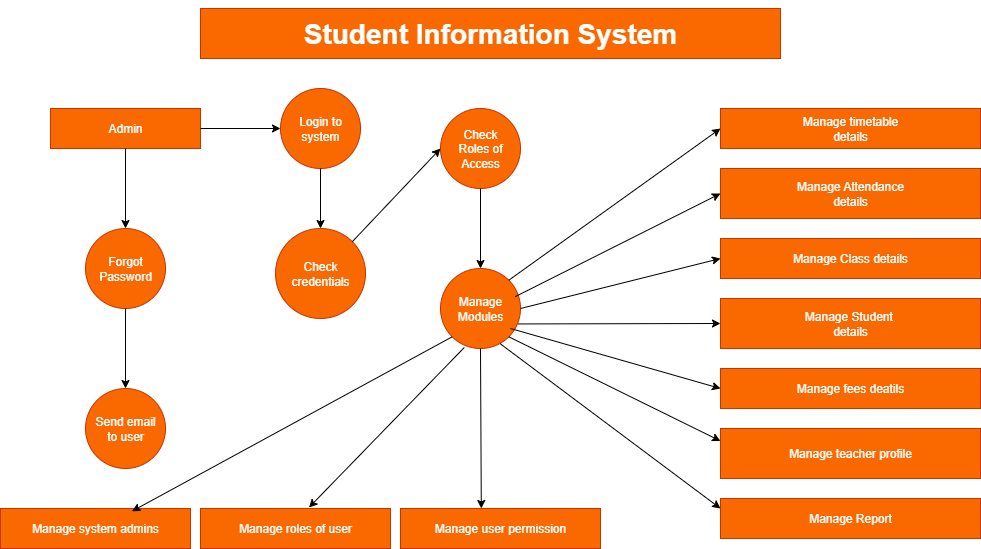

The diagram above was exported from draw.io. Its source (the exported page's mxGraphModel, read from the mxfile embedded in the PNG):
<mxGraphModel dx="2076" dy="661" grid="1" gridSize="10" guides="1" tooltips="1" connect="1" arrows="1" fold="1" page="1" pageScale="1" pageWidth="850" pageHeight="1100" math="0" shadow="0">
  <root>
    <mxCell id="0" />
    <mxCell id="1" parent="0" />
    <mxCell id="ka1DnjL0QtUm-MuIa7x0-1" value="&lt;h1&gt;&lt;font style=&quot;font-size: 28px; color: rgb(255, 255, 255);&quot;&gt;Student Information System&lt;/font&gt;&lt;/h1&gt;" style="rounded=0;whiteSpace=wrap;html=1;fillColor=#fa6800;fontColor=#000000;strokeColor=#C73500;" vertex="1" parent="1">
      <mxGeometry x="160" y="20" width="580" height="50" as="geometry" />
    </mxCell>
    <mxCell id="ka1DnjL0QtUm-MuIa7x0-2" value="&lt;font style=&quot;color: rgb(255, 255, 255);&quot;&gt;Admin&lt;/font&gt;" style="rounded=0;whiteSpace=wrap;html=1;fillColor=#fa6800;fontColor=#000000;strokeColor=#C73500;" vertex="1" parent="1">
      <mxGeometry x="10" y="120" width="150" height="40" as="geometry" />
    </mxCell>
    <mxCell id="ka1DnjL0QtUm-MuIa7x0-3" value="" style="endArrow=classic;html=1;rounded=0;exitX=0.5;exitY=1;exitDx=0;exitDy=0;" edge="1" parent="1" source="ka1DnjL0QtUm-MuIa7x0-2">
      <mxGeometry width="50" height="50" relative="1" as="geometry">
        <mxPoint x="80" y="200" as="sourcePoint" />
        <mxPoint x="85" y="240" as="targetPoint" />
      </mxGeometry>
    </mxCell>
    <mxCell id="ka1DnjL0QtUm-MuIa7x0-5" value="&lt;font style=&quot;color: rgb(255, 255, 255);&quot;&gt;Forgot&lt;/font&gt;&lt;div&gt;&lt;font style=&quot;color: rgb(255, 255, 255);&quot;&gt;Password&lt;/font&gt;&lt;/div&gt;" style="ellipse;whiteSpace=wrap;html=1;aspect=fixed;fillColor=#fa6800;fontColor=#000000;strokeColor=#C73500;" vertex="1" parent="1">
      <mxGeometry x="45" y="240" width="80" height="80" as="geometry" />
    </mxCell>
    <mxCell id="ka1DnjL0QtUm-MuIa7x0-6" value="" style="endArrow=classic;html=1;rounded=0;exitX=0.5;exitY=1;exitDx=0;exitDy=0;" edge="1" parent="1" source="ka1DnjL0QtUm-MuIa7x0-5">
      <mxGeometry width="50" height="50" relative="1" as="geometry">
        <mxPoint x="280" y="320" as="sourcePoint" />
        <mxPoint x="85" y="400" as="targetPoint" />
      </mxGeometry>
    </mxCell>
    <mxCell id="ka1DnjL0QtUm-MuIa7x0-8" value="&lt;font style=&quot;color: rgb(255, 255, 255);&quot;&gt;Send email&lt;/font&gt;&lt;div&gt;&lt;font style=&quot;color: rgb(255, 255, 255);&quot;&gt;to user&lt;/font&gt;&lt;/div&gt;" style="ellipse;whiteSpace=wrap;html=1;aspect=fixed;fillColor=#fa6800;fontColor=#000000;strokeColor=#C73500;" vertex="1" parent="1">
      <mxGeometry x="45" y="400" width="80" height="80" as="geometry" />
    </mxCell>
    <mxCell id="ka1DnjL0QtUm-MuIa7x0-9" value="" style="endArrow=classic;html=1;rounded=0;exitX=1;exitY=0.5;exitDx=0;exitDy=0;" edge="1" parent="1" source="ka1DnjL0QtUm-MuIa7x0-2">
      <mxGeometry width="50" height="50" relative="1" as="geometry">
        <mxPoint x="280" y="320" as="sourcePoint" />
        <mxPoint x="240" y="140" as="targetPoint" />
      </mxGeometry>
    </mxCell>
    <mxCell id="ka1DnjL0QtUm-MuIa7x0-10" value="&lt;font style=&quot;color: rgb(255, 255, 255);&quot;&gt;Login to&lt;/font&gt;&lt;div&gt;&lt;font style=&quot;color: rgb(255, 255, 255);&quot;&gt;system&lt;/font&gt;&lt;/div&gt;" style="ellipse;whiteSpace=wrap;html=1;aspect=fixed;fillColor=#fa6800;fontColor=#000000;strokeColor=#C73500;" vertex="1" parent="1">
      <mxGeometry x="240" y="100" width="80" height="80" as="geometry" />
    </mxCell>
    <mxCell id="ka1DnjL0QtUm-MuIa7x0-11" value="" style="endArrow=classic;html=1;rounded=0;exitX=0.5;exitY=1;exitDx=0;exitDy=0;" edge="1" parent="1" source="ka1DnjL0QtUm-MuIa7x0-10">
      <mxGeometry width="50" height="50" relative="1" as="geometry">
        <mxPoint x="290" y="330" as="sourcePoint" />
        <mxPoint x="280" y="240" as="targetPoint" />
      </mxGeometry>
    </mxCell>
    <mxCell id="ka1DnjL0QtUm-MuIa7x0-12" value="&lt;font style=&quot;color: rgb(255, 255, 255);&quot;&gt;Check&lt;/font&gt;&lt;div&gt;&lt;font style=&quot;color: rgb(255, 255, 255);&quot;&gt;credentials&lt;/font&gt;&lt;/div&gt;" style="ellipse;whiteSpace=wrap;html=1;aspect=fixed;fillColor=#fa6800;fontColor=#000000;strokeColor=#C73500;" vertex="1" parent="1">
      <mxGeometry x="235" y="240" width="90" height="90" as="geometry" />
    </mxCell>
    <mxCell id="ka1DnjL0QtUm-MuIa7x0-15" value="" style="endArrow=classic;html=1;rounded=0;exitX=1;exitY=0;exitDx=0;exitDy=0;" edge="1" parent="1" source="ka1DnjL0QtUm-MuIa7x0-12">
      <mxGeometry width="50" height="50" relative="1" as="geometry">
        <mxPoint x="290" y="380" as="sourcePoint" />
        <mxPoint x="400" y="160" as="targetPoint" />
      </mxGeometry>
    </mxCell>
    <mxCell id="ka1DnjL0QtUm-MuIa7x0-16" value="&lt;font style=&quot;color: rgb(255, 255, 255);&quot;&gt;Check&lt;/font&gt;&lt;div&gt;&lt;font style=&quot;color: rgb(255, 255, 255);&quot;&gt;Roles of&lt;/font&gt;&lt;/div&gt;&lt;div&gt;&lt;font style=&quot;color: rgb(255, 255, 255);&quot;&gt;Access&lt;/font&gt;&lt;/div&gt;" style="ellipse;whiteSpace=wrap;html=1;aspect=fixed;fillColor=#fa6800;fontColor=#000000;strokeColor=#C73500;" vertex="1" parent="1">
      <mxGeometry x="400" y="120" width="80" height="80" as="geometry" />
    </mxCell>
    <mxCell id="ka1DnjL0QtUm-MuIa7x0-17" value="" style="endArrow=classic;html=1;rounded=0;exitX=0.5;exitY=1;exitDx=0;exitDy=0;" edge="1" parent="1" source="ka1DnjL0QtUm-MuIa7x0-16">
      <mxGeometry width="50" height="50" relative="1" as="geometry">
        <mxPoint x="270" y="410" as="sourcePoint" />
        <mxPoint x="440" y="280" as="targetPoint" />
      </mxGeometry>
    </mxCell>
    <mxCell id="ka1DnjL0QtUm-MuIa7x0-19" value="&lt;font style=&quot;color: rgb(255, 255, 255);&quot;&gt;Manage&lt;/font&gt;&lt;div&gt;&lt;font style=&quot;color: rgb(255, 255, 255);&quot;&gt;Modules&lt;/font&gt;&lt;/div&gt;" style="ellipse;whiteSpace=wrap;html=1;aspect=fixed;fillColor=#fa6800;fontColor=#000000;strokeColor=#C73500;" vertex="1" parent="1">
      <mxGeometry x="400" y="280" width="80" height="80" as="geometry" />
    </mxCell>
    <mxCell id="ka1DnjL0QtUm-MuIa7x0-20" value="&lt;font style=&quot;color: rgb(255, 255, 255);&quot;&gt;Manage timetable&lt;/font&gt;&lt;div&gt;&lt;font style=&quot;color: rgb(255, 255, 255);&quot;&gt;details&lt;/font&gt;&lt;/div&gt;" style="rounded=0;whiteSpace=wrap;html=1;fillColor=#fa6800;fontColor=#000000;strokeColor=#C73500;" vertex="1" parent="1">
      <mxGeometry x="680" y="120" width="260" height="40" as="geometry" />
    </mxCell>
    <mxCell id="ka1DnjL0QtUm-MuIa7x0-21" value="&lt;font style=&quot;color: rgb(255, 255, 255);&quot;&gt;Manage Attendance&lt;/font&gt;&lt;div&gt;&lt;font style=&quot;color: rgb(255, 255, 255);&quot;&gt;details&lt;/font&gt;&lt;/div&gt;" style="rounded=0;whiteSpace=wrap;html=1;fillColor=#fa6800;fontColor=#000000;strokeColor=#C73500;" vertex="1" parent="1">
      <mxGeometry x="680" y="180" width="260" height="50" as="geometry" />
    </mxCell>
    <mxCell id="ka1DnjL0QtUm-MuIa7x0-22" value="&lt;font style=&quot;color: rgb(255, 255, 255);&quot;&gt;Manage Class details&lt;/font&gt;" style="rounded=0;whiteSpace=wrap;html=1;fillColor=#fa6800;fontColor=#000000;strokeColor=#C73500;" vertex="1" parent="1">
      <mxGeometry x="680" y="250" width="260" height="40" as="geometry" />
    </mxCell>
    <mxCell id="ka1DnjL0QtUm-MuIa7x0-24" value="&lt;font style=&quot;color: rgb(255, 255, 255);&quot;&gt;Manage Student&amp;nbsp;&lt;/font&gt;&lt;div&gt;&lt;font style=&quot;color: rgb(255, 255, 255);&quot;&gt;details&lt;/font&gt;&lt;/div&gt;" style="rounded=0;whiteSpace=wrap;html=1;fillColor=#fa6800;fontColor=#000000;strokeColor=#C73500;" vertex="1" parent="1">
      <mxGeometry x="680" y="310" width="260" height="50" as="geometry" />
    </mxCell>
    <mxCell id="ka1DnjL0QtUm-MuIa7x0-26" value="&lt;font style=&quot;color: rgb(255, 255, 255);&quot;&gt;Manage fees deatils&lt;/font&gt;" style="rounded=0;whiteSpace=wrap;html=1;fillColor=#fa6800;fontColor=#000000;strokeColor=#C73500;" vertex="1" parent="1">
      <mxGeometry x="680" y="380" width="260" height="40" as="geometry" />
    </mxCell>
    <mxCell id="ka1DnjL0QtUm-MuIa7x0-27" value="&lt;font style=&quot;color: rgb(255, 255, 255);&quot;&gt;Manage teacher profile&lt;/font&gt;" style="rounded=0;whiteSpace=wrap;html=1;fillColor=#fa6800;fontColor=#000000;strokeColor=#C73500;" vertex="1" parent="1">
      <mxGeometry x="680" y="440" width="260" height="50" as="geometry" />
    </mxCell>
    <mxCell id="ka1DnjL0QtUm-MuIa7x0-28" value="&lt;font style=&quot;color: rgb(255, 255, 255);&quot;&gt;Manage Report&lt;/font&gt;" style="rounded=0;whiteSpace=wrap;html=1;fillColor=#fa6800;fontColor=#000000;strokeColor=#C73500;" vertex="1" parent="1">
      <mxGeometry x="680" y="510" width="260" height="40" as="geometry" />
    </mxCell>
    <mxCell id="ka1DnjL0QtUm-MuIa7x0-31" value="" style="endArrow=classic;html=1;rounded=0;exitX=1;exitY=0;exitDx=0;exitDy=0;entryX=0;entryY=0.5;entryDx=0;entryDy=0;" edge="1" parent="1" source="ka1DnjL0QtUm-MuIa7x0-19" target="ka1DnjL0QtUm-MuIa7x0-20">
      <mxGeometry width="50" height="50" relative="1" as="geometry">
        <mxPoint x="400" y="380" as="sourcePoint" />
        <mxPoint x="450" y="330" as="targetPoint" />
      </mxGeometry>
    </mxCell>
    <mxCell id="ka1DnjL0QtUm-MuIa7x0-33" value="" style="endArrow=classic;html=1;rounded=0;exitX=0.934;exitY=0.352;exitDx=0;exitDy=0;exitPerimeter=0;entryX=0;entryY=0.5;entryDx=0;entryDy=0;" edge="1" parent="1" source="ka1DnjL0QtUm-MuIa7x0-19" target="ka1DnjL0QtUm-MuIa7x0-21">
      <mxGeometry width="50" height="50" relative="1" as="geometry">
        <mxPoint x="400" y="380" as="sourcePoint" />
        <mxPoint x="450" y="330" as="targetPoint" />
      </mxGeometry>
    </mxCell>
    <mxCell id="ka1DnjL0QtUm-MuIa7x0-34" value="" style="endArrow=classic;html=1;rounded=0;exitX=1;exitY=0.5;exitDx=0;exitDy=0;entryX=0;entryY=0.5;entryDx=0;entryDy=0;" edge="1" parent="1" source="ka1DnjL0QtUm-MuIa7x0-19" target="ka1DnjL0QtUm-MuIa7x0-22">
      <mxGeometry width="50" height="50" relative="1" as="geometry">
        <mxPoint x="400" y="380" as="sourcePoint" />
        <mxPoint x="450" y="330" as="targetPoint" />
      </mxGeometry>
    </mxCell>
    <mxCell id="ka1DnjL0QtUm-MuIa7x0-35" value="" style="endArrow=classic;html=1;rounded=0;exitX=0.875;exitY=0.75;exitDx=0;exitDy=0;entryX=0;entryY=0.5;entryDx=0;entryDy=0;exitPerimeter=0;" edge="1" parent="1" source="ka1DnjL0QtUm-MuIa7x0-19" target="ka1DnjL0QtUm-MuIa7x0-26">
      <mxGeometry width="50" height="50" relative="1" as="geometry">
        <mxPoint x="350" y="470" as="sourcePoint" />
        <mxPoint x="420" y="430" as="targetPoint" />
      </mxGeometry>
    </mxCell>
    <mxCell id="ka1DnjL0QtUm-MuIa7x0-36" value="" style="endArrow=classic;html=1;rounded=0;exitX=0.969;exitY=0.693;exitDx=0;exitDy=0;exitPerimeter=0;entryX=0;entryY=0.5;entryDx=0;entryDy=0;" edge="1" parent="1" source="ka1DnjL0QtUm-MuIa7x0-19" target="ka1DnjL0QtUm-MuIa7x0-24">
      <mxGeometry width="50" height="50" relative="1" as="geometry">
        <mxPoint x="400" y="380" as="sourcePoint" />
        <mxPoint x="450" y="330" as="targetPoint" />
      </mxGeometry>
    </mxCell>
    <mxCell id="ka1DnjL0QtUm-MuIa7x0-37" value="" style="endArrow=classic;html=1;rounded=0;exitX=1;exitY=1;exitDx=0;exitDy=0;entryX=0;entryY=0.25;entryDx=0;entryDy=0;" edge="1" parent="1" source="ka1DnjL0QtUm-MuIa7x0-19" target="ka1DnjL0QtUm-MuIa7x0-27">
      <mxGeometry width="50" height="50" relative="1" as="geometry">
        <mxPoint x="750" y="360" as="sourcePoint" />
        <mxPoint x="800" y="310" as="targetPoint" />
      </mxGeometry>
    </mxCell>
    <mxCell id="ka1DnjL0QtUm-MuIa7x0-38" value="" style="endArrow=classic;html=1;rounded=0;exitX=0.746;exitY=0.94;exitDx=0;exitDy=0;exitPerimeter=0;entryX=0;entryY=0.25;entryDx=0;entryDy=0;" edge="1" parent="1" source="ka1DnjL0QtUm-MuIa7x0-19" target="ka1DnjL0QtUm-MuIa7x0-28">
      <mxGeometry width="50" height="50" relative="1" as="geometry">
        <mxPoint x="400" y="380" as="sourcePoint" />
        <mxPoint x="450" y="330" as="targetPoint" />
      </mxGeometry>
    </mxCell>
    <mxCell id="ka1DnjL0QtUm-MuIa7x0-39" value="&lt;font style=&quot;color: rgb(255, 255, 255);&quot;&gt;Manage system admins&lt;/font&gt;" style="rounded=0;whiteSpace=wrap;html=1;fillColor=#fa6800;fontColor=#000000;strokeColor=#C73500;" vertex="1" parent="1">
      <mxGeometry x="-40" y="520" width="190" height="40" as="geometry" />
    </mxCell>
    <mxCell id="ka1DnjL0QtUm-MuIa7x0-40" value="&lt;font style=&quot;color: rgb(255, 255, 255);&quot;&gt;Manage roles of user&lt;/font&gt;" style="rounded=0;whiteSpace=wrap;html=1;fillColor=#fa6800;fontColor=#000000;strokeColor=#C73500;" vertex="1" parent="1">
      <mxGeometry x="160" y="520" width="190" height="40" as="geometry" />
    </mxCell>
    <mxCell id="ka1DnjL0QtUm-MuIa7x0-41" value="&lt;font style=&quot;color: rgb(255, 255, 255);&quot;&gt;Manage user permission&lt;/font&gt;" style="rounded=0;whiteSpace=wrap;html=1;fillColor=#fa6800;fontColor=#000000;strokeColor=#C73500;" vertex="1" parent="1">
      <mxGeometry x="360" y="520" width="200" height="40" as="geometry" />
    </mxCell>
    <mxCell id="ka1DnjL0QtUm-MuIa7x0-44" value="" style="endArrow=classic;html=1;rounded=0;entryX=0.692;entryY=0.069;entryDx=0;entryDy=0;entryPerimeter=0;exitX=0;exitY=1;exitDx=0;exitDy=0;" edge="1" parent="1" source="ka1DnjL0QtUm-MuIa7x0-19" target="ka1DnjL0QtUm-MuIa7x0-39">
      <mxGeometry width="50" height="50" relative="1" as="geometry">
        <mxPoint x="410" y="380" as="sourcePoint" />
        <mxPoint x="460" y="330" as="targetPoint" />
      </mxGeometry>
    </mxCell>
    <mxCell id="ka1DnjL0QtUm-MuIa7x0-45" value="" style="endArrow=classic;html=1;rounded=0;entryX=0.571;entryY=-0.025;entryDx=0;entryDy=0;entryPerimeter=0;exitX=0.297;exitY=0.988;exitDx=0;exitDy=0;exitPerimeter=0;" edge="1" parent="1" source="ka1DnjL0QtUm-MuIa7x0-19" target="ka1DnjL0QtUm-MuIa7x0-40">
      <mxGeometry width="50" height="50" relative="1" as="geometry">
        <mxPoint x="410" y="380" as="sourcePoint" />
        <mxPoint x="460" y="330" as="targetPoint" />
      </mxGeometry>
    </mxCell>
    <mxCell id="ka1DnjL0QtUm-MuIa7x0-46" value="" style="endArrow=classic;html=1;rounded=0;entryX=0.404;entryY=-0.001;entryDx=0;entryDy=0;exitX=0.5;exitY=1;exitDx=0;exitDy=0;entryPerimeter=0;" edge="1" parent="1" source="ka1DnjL0QtUm-MuIa7x0-19" target="ka1DnjL0QtUm-MuIa7x0-41">
      <mxGeometry width="50" height="50" relative="1" as="geometry">
        <mxPoint x="410" y="380" as="sourcePoint" />
        <mxPoint x="460" y="330" as="targetPoint" />
      </mxGeometry>
    </mxCell>
  </root>
</mxGraphModel>